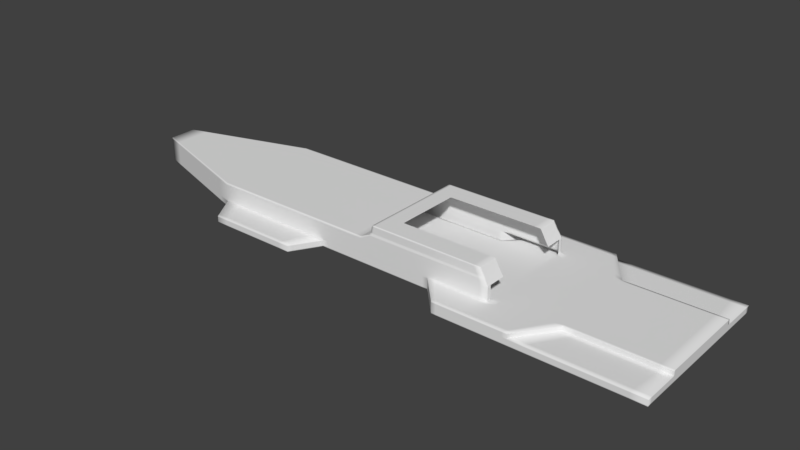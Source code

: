 # Source: DiveKnife_v01.00.blend  (saved by Blender 2.79.0; exported with 4.5.12 LTS)
import bpy
from mathutils import Matrix  # noqa: F401  (used for matrix-valued properties, if any)

bpy.ops.wm.read_factory_settings(use_empty=True)
scene = bpy.context.scene
scene.name = 'Scene'

# ---- collections
col_collection_1 = bpy.data.collections.new('Collection 1'); scene.collection.children.link(col_collection_1)
col_collection_2 = bpy.data.collections.new('Collection 2'); scene.collection.children.link(col_collection_2)
col_collection_2.hide_render = True
col_collection_2.hide_viewport = True

# ---- world
world_world = bpy.data.worlds.new('World'); scene.world = world_world
world_world.color = (0.05088, 0.05088, 0.05088)
world_world.use_sun_shadow = False
world_world.sun_shadow_jitter_overblur = 0.0
world_world.cycles.sampling_method = 'MANUAL'

# ---- meshes
me_plane_001 = bpy.data.meshes.new('Plane.001')
me_plane_001.from_pydata([(3.423, -1.0, 0.0), (1.059, -1.0, 0.0), (3.423, 0.0, 0.0), (-0.9086, -1.0, 0.0), (3.423, -0.5543, 0.05687), (3.423, -0.5543, 0.0), (-2.012, -1.0, 0.0), (-3.758, 0.0, 0.0), (0.7409, -0.6609, 0.0), (-0.7038, -0.6609, 0.0), (-2.217, -0.6609, 0.0), (-3.758, -0.1718, 0.0), (3.423, -1.0, -0.07764), (1.059, -1.0, -0.07764), (3.423, 0.0, -0.07764), (-0.9086, -1.0, -0.07764), (-2.012, -1.0, -0.07764), (-3.758, 0.0, -0.07764), (0.7409, -0.6609, -0.07764), (3.423, -0.5543, -0.07764), (-0.7038, -0.6609, -0.07764), (-2.217, -0.6609, -0.07764), (-3.758, -0.1718, -0.07764), (1.95, -1.0, 0.0), (3.423, 0.0, 0.05687), (2.276, -0.5543, 0.0), (1.95, -1.0, -0.07764), (3.35, -0.91, -0.07764), (1.102, -0.91, -0.07764), (3.35, 0.0, -0.07764), (-3.678, 0.0, -0.07764), (0.7837, -0.5802, -0.07764), (3.35, -0.5543, -0.07764), (-0.7038, -0.5802, -0.07764), (-2.164, -0.5802, -0.07764), (-3.678, -0.1046, -0.07764), (1.95, -0.91, -0.07764), (-3.758, 0.0, 0.05687), (-0.7038, -0.6609, 0.05687), (-2.217, -0.6609, 0.05687), (-3.758, -0.1718, 0.05687), (2.276, -0.5543, 0.05687), (1.059, -1.0, 0.05687), (0.7409, -0.6609, 0.05687), (1.95, -1.0, 0.05687), (1.481, -1.0, 0.0), (1.481, -1.0, -0.07764), (1.481, -0.91, -0.07764), (1.481, -1.0, 0.05687), (1.481, -0.6609, 0.05687), (2.276, 0.0, 0.05687), (1.481, 0.0, 0.05687), (-3.758, 0.0, 0.2275), (-0.7038, -0.6609, 0.2275), (-2.217, -0.6609, 0.2275), (-3.758, -0.1718, 0.2275), (0.7409, -0.6609, 0.2275), (1.481, -0.6609, 0.2275), (1.432, -0.5396, 0.3093), (-0.1603, -0.6609, 0.0), (-0.1603, -0.6609, -0.07764), (-0.1603, -0.5802, -0.07764), (-0.1603, -0.6609, 0.05687), (-0.1603, -0.6609, 0.2275), (-0.7038, 0.0, 0.2275), (1.377, -0.6545, 0.4038), (-0.1603, 0.0, 0.2275), (-2.217, 0.0, 0.2275), (0.7409, -0.6545, 0.4038), (1.447, -0.546, 0.2832), (0.004282, -0.6545, 0.4038), (1.377, -0.5396, 0.4038), (0.004282, 0.0, 0.4038), (-0.1603, -0.5802, -0.007312), (1.481, -0.91, -0.007312), (1.81, -0.91, -0.007312), (-3.678, -0.1046, -0.007312), (-2.164, -0.5802, -0.007312), (-0.7038, -0.5802, -0.007312), (3.35, -0.4795, -0.007312), (0.7837, -0.5802, -0.007312), (3.35, 0.0, -0.007312), (2.27, -0.5543, -0.07764), (1.102, -0.91, -0.007312), (2.206, -0.4795, -0.007312), (-0.1603, 0.0, -0.007312), (1.481, 0.0, -0.007312), (1.81, 0.0, -0.007312), (-2.164, 0.0, -0.007312), (-0.7038, 0.0, -0.007312), (0.7837, 0.0, -0.007312), (-3.678, 0.0, -0.007312), (1.102, 0.0, -0.007312), (2.206, 0.0, -0.007312), (0.7409, -0.6609, 0.2832), (-0.04164, -0.6609, 0.2832), (1.447, -0.6609, 0.2832), (1.481, -0.6083, 0.2275), (-0.04164, 0.0, 0.2832), (0.7409, -0.6545, 0.3093), (1.432, -0.6545, 0.3093), (1.481, -0.6083, 0.05687), (-0.01867, -0.6545, 0.3093), (-0.01867, 0.0, 0.3093), (0.2181, -0.6609, 0.0), (0.2181, -0.6609, -0.07764), (0.2181, -0.5802, -0.07764), (0.2181, -0.6609, 0.05687), (0.2181, -0.6609, 0.2275), (0.2181, -0.6545, 0.4038), (0.2181, 0.0, 0.4038), (0.2181, -0.5802, -0.007312), (0.2181, 0.0, -0.007312), (0.2181, -0.6609, 0.2832), (0.2181, -0.6545, 0.3093), (1.432, -0.4008, 0.3093), (1.447, -0.4008, 0.2832), (1.377, -0.4008, 0.4038), (1.481, -0.4008, 0.2275), (0.7409, -0.5396, 0.4038), (0.7409, -0.4008, 0.4038), (0.2181, -0.4008, 0.4038), (0.2181, -0.5396, 0.4038), (3.423, -0.2032, 0.0), (3.423, -0.2032, 0.05687), (-3.758, -0.08592, 0.0), (3.423, -0.2032, -0.07764), (-3.758, -0.08592, -0.07764), (3.35, -0.2032, -0.07764), (-3.678, -0.05229, -0.07764), (-3.758, -0.08592, 0.05687), (2.276, -0.2032, 0.05687), (1.481, -0.4008, 0.05687), (-3.758, -0.08592, 0.2275), (-0.1603, -0.4008, 0.2275), (-0.7038, -0.4008, 0.2275), (-2.217, -0.4008, 0.2275), (0.004282, -0.4008, 0.4038), (3.35, -0.2032, -0.007312), (1.102, -0.2032, -0.007312), (1.481, -0.2032, -0.007312), (-2.164, -0.2032, -0.007312), (2.206, -0.2032, -0.007312), (1.81, -0.2032, -0.007312), (-0.1603, -0.2032, -0.007312), (0.7837, -0.2032, -0.007312), (-0.7038, -0.2032, -0.007312), (-3.678, -0.05229, -0.007312), (-0.04164, -0.4008, 0.2832), (-0.01867, -0.4008, 0.3093), (0.2181, -0.2032, -0.007312), (3.423, -0.3723, 0.05687), (-0.7038, -0.5396, 0.2275), (0.004282, -0.5396, 0.4038), (1.481, -0.3723, -0.007312), (-2.164, -0.3723, -0.007312), (1.81, -0.3723, -0.007312), (0.7837, -0.3723, -0.007312), (-0.7038, -0.3723, -0.007312), (3.423, -0.3723, 0.0), (-3.758, -0.1117, 0.0), (3.423, -0.3723, -0.07764), (-3.758, -0.1117, -0.07764), (3.35, -0.3723, -0.07764), (-3.678, -0.06798, -0.07764), (-3.758, -0.1117, 0.05687), (2.276, -0.3723, 0.05687), (-3.758, -0.1117, 0.2275), (-0.1603, -0.5396, 0.2275), (-2.217, -0.5396, 0.2275), (3.35, -0.3723, -0.007312), (1.102, -0.3723, -0.007312), (2.206, -0.3723, -0.007312), (-0.1603, -0.3723, -0.007312), (-3.678, -0.06798, -0.007312), (-0.04164, -0.5396, 0.2832), (-0.01867, -0.5396, 0.3093), (0.2181, -0.3723, -0.007312)], [], [(159, 151, 4, 5), (125, 7, 17, 127), (159, 5, 19, 161), (23, 26, 12, 0), (10, 21, 16, 6), (6, 16, 15, 3), (8, 18, 13, 1), (59, 9, 20, 60), (10, 11, 22, 21), (0, 12, 19, 5), (3, 15, 20, 9), (6, 3, 9, 10), (23, 0, 5, 25), (20, 15, 16, 21), (45, 46, 26, 23), (161, 19, 32, 163), (21, 22, 35, 34), (46, 13, 28, 47), (19, 12, 27, 32), (60, 20, 33, 61), (127, 17, 30, 129), (12, 26, 36, 27), (20, 21, 34, 33), (13, 18, 31, 28), (5, 4, 41, 25), (160, 11, 40, 165), (48, 44, 41, 49), (11, 10, 39, 40), (104, 8, 43, 107), (10, 9, 38, 39), (45, 23, 44, 48), (8, 1, 42, 43), (23, 25, 41, 44), (1, 45, 48, 42), (42, 48, 49, 43), (26, 46, 47, 36), (1, 13, 46, 45), (132, 131, 50, 51), (124, 24, 50, 131), (107, 43, 56, 108), (39, 38, 53, 54), (165, 40, 55, 167), (58, 69, 116, 115), (43, 49, 57, 56), (40, 39, 54, 55), (38, 62, 63, 53), (9, 59, 62, 38), (105, 60, 61, 106), (104, 59, 60, 105), (135, 134, 66, 64), (136, 135, 64, 67), (133, 136, 67, 52), (114, 99, 68, 109), (99, 100, 65, 68), (176, 102, 70, 153), (65, 100, 58, 71), (96, 57, 97, 69), (100, 96, 69, 58), (32, 82, 84, 79), (82, 36, 75, 84), (34, 35, 76, 77), (32, 27, 36, 82), (129, 30, 91, 147), (106, 61, 73, 111), (47, 28, 83, 74), (36, 47, 74, 75), (61, 33, 78, 73), (28, 31, 80, 83), (163, 32, 79, 170), (33, 34, 77, 78), (140, 139, 92, 86), (141, 147, 91, 88), (138, 142, 93, 81), (143, 140, 86, 87), (150, 144, 85, 112), (146, 141, 88, 89), (144, 146, 89, 85), (142, 143, 87, 93), (139, 145, 90, 92), (71, 58, 115, 117), (168, 63, 95, 175), (56, 57, 96, 94), (108, 56, 94, 113), (57, 49, 101, 97), (175, 95, 102, 176), (94, 96, 100, 99), (113, 94, 99, 114), (95, 113, 114, 102), (63, 108, 113, 95), (145, 150, 112, 90), (31, 106, 111, 80), (137, 121, 110, 72), (102, 114, 109, 70), (8, 104, 105, 18), (18, 105, 106, 31), (62, 107, 108, 63), (59, 104, 107, 62), (69, 97, 118, 116), (71, 117, 120, 119), (65, 71, 119, 68), (119, 120, 121, 122), (68, 119, 122, 109), (153, 122, 121, 137), (157, 177, 150, 145), (98, 148, 149, 103), (66, 134, 148, 98), (171, 157, 145, 139), (172, 156, 143, 142), (173, 158, 146, 144), (158, 155, 141, 146), (177, 173, 144, 150), (156, 154, 140, 143), (170, 172, 142, 138), (155, 174, 147, 141), (154, 171, 139, 140), (29, 128, 138, 81), (164, 129, 147, 174), (103, 149, 137, 72), (167, 169, 136, 133), (169, 152, 135, 136), (152, 168, 134, 135), (37, 130, 133, 52), (151, 124, 131, 166), (101, 166, 131, 132), (7, 125, 130, 37), (162, 127, 129, 164), (14, 126, 128, 29), (2, 123, 126, 14), (160, 125, 127, 162), (2, 24, 124, 123), (11, 160, 162, 22), (22, 162, 164, 35), (49, 41, 166, 101), (4, 151, 166, 41), (53, 63, 168, 152), (54, 53, 152, 169), (55, 54, 169, 167), (35, 164, 174, 76), (74, 83, 171, 154), (77, 76, 174, 155), (79, 84, 172, 170), (75, 74, 154, 156), (111, 73, 173, 177), (78, 77, 155, 158), (73, 78, 158, 173), (84, 75, 156, 172), (83, 80, 157, 171), (80, 111, 177, 157), (70, 109, 122, 153), (148, 175, 176, 149), (134, 168, 175, 148), (128, 163, 170, 138), (149, 176, 153, 137), (130, 165, 167, 133), (125, 160, 165, 130), (126, 161, 163, 128), (123, 159, 161, 126), (123, 124, 151, 159)])
me_plane_001.polygons.foreach_set('use_smooth', [True] * 158)
me_plane_001.use_remesh_preserve_volume = False
me_plane_001.use_remesh_preserve_attributes = False
me_plane_001.use_mirror_vertex_groups = False
me_plane_001.update()
me_plane = bpy.data.meshes.new('Plane')
me_plane.from_pydata([(1.7, -0.9659, -0.09873), (2.146, -0.9659, -0.09873), (1.7, 0.0, -0.09873), (2.426, 0.0, -0.09873), (1.7, -0.3613, -0.09873), (2.426, -0.3613, -0.09873), (0.3576, 0.0, 0.0), (0.3576, -0.3613, 0.0), (0.7065, 0.0, 0.0), (0.7065, -0.3613, 0.0), (1.364, -0.3613, 0.0), (1.364, 0.0, 0.0), (1.528, -0.3613, -0.09873), (1.528, 0.0, -0.09873), (1.7, -0.9659, -0.2093), (2.146, -0.9659, -0.2093), (1.7, 0.0, -0.2093), (1.7, -0.3613, -0.2093), (2.426, -0.3613, -0.2093), (0.3576, -0.3613, -0.1106), (0.7065, -0.3613, -0.1106), (1.364, -0.3613, -0.1106), (1.528, -0.3613, -0.2093), (2.426, 0.0, -0.2093), (0.3576, 0.0, -0.1106), (0.7065, 0.0, -0.1106), (1.364, 0.0, -0.1106), (1.528, 0.0, -0.2093)], [], [(4, 5, 3, 2), (4, 17, 14, 0), (9, 8, 6, 7), (10, 11, 8, 9), (12, 13, 11, 10), (4, 2, 13, 12), (14, 17, 18, 15), (7, 6, 24, 19), (9, 7, 19, 20), (0, 14, 15, 1), (1, 15, 18, 5), (3, 5, 18, 23), (4, 12, 22, 17), (12, 10, 21, 22), (17, 16, 23, 18), (10, 9, 20, 21), (17, 22, 27, 16), (22, 21, 26, 27), (20, 19, 24, 25), (21, 20, 25, 26), (4, 0, 1, 5)])
me_plane.use_remesh_preserve_volume = False
me_plane.use_remesh_preserve_attributes = False
me_plane.use_mirror_vertex_groups = False
me_plane.update()

# ---- objects
ob_plane_001 = bpy.data.objects.new('Plane.001', me_plane_001)
ob_plane = bpy.data.objects.new('Plane', me_plane)

# ---- transforms, parenting, visibility, modifiers, constraints
ob_plane_001.location = (0.0, 0.0, 0.0)
ob_plane_001.lineart.crease_threshold = 0.0
_m = ob_plane_001.modifiers.new('Mirror', 'MIRROR')
_m.use_axis = (False, True, False)
_m.use_clip = True
_m = ob_plane_001.modifiers.new('Subsurf', 'SUBSURF')
_m.uv_smooth = 'PRESERVE_CORNERS'
_m.subdivision_type = 'SIMPLE'
_m.levels = 3
_m.render_levels = 3
_m.show_only_control_edges = False
ob_plane.location = (0.0, 0.0, 0.0)
ob_plane.lineart.crease_threshold = 0.0
_m = ob_plane.modifiers.new('Mirror', 'MIRROR')
_m.use_axis = (False, True, False)
_m.use_clip = True

# ---- collection membership
col_collection_1.objects.link(ob_plane_001)
col_collection_2.objects.link(ob_plane)

# ---- scene / render settings (as saved in the file)
scene.frame_start = 1; scene.frame_end = 250; scene.frame_set(2)
scene.render.engine = 'CYCLES'
scene.render.resolution_percentage = 50
scene.render.dither_intensity = 0.0
scene.cycles.use_denoising = False
scene.cycles.samples = 128
scene.cycles.sampling_pattern = 'TABULATED_SOBOL'
scene.cycles.use_adaptive_sampling = False
scene.cycles.use_light_tree = False
scene.cycles.blur_glossy = 0.0
scene.cycles.sample_clamp_indirect = 0.0
scene.view_settings.view_transform = 'Standard'
bpy.context.view_layer.update()

# ---- added for rendering (the .blend has no active camera and no usable light): camera, sun
cam_auto = bpy.data.cameras.new('AutoCamera')
cam_auto.lens = 50.0
cam_auto.sensor_width = 36.0
cam_auto.clip_end = 1000.0
ob_auto_camera = bpy.data.objects.new('AutoCamera', cam_auto)
scene.collection.objects.link(ob_auto_camera)
ob_auto_camera.location = (6.75226, -8.3039, 5.63317)
ob_auto_camera.rotation_euler = (1.09748, -7.21219e-08, 0.694738)
scene.camera = ob_auto_camera
light_auto_sun = bpy.data.lights.new('AutoSun', 'SUN')
light_auto_sun.energy = 3.0
light_auto_sun.angle = 0.0523599
ob_auto_sun = bpy.data.objects.new('AutoSun', light_auto_sun)
scene.collection.objects.link(ob_auto_sun)
ob_auto_sun.rotation_euler = (0.872665, 0.174533, 0.523599)
bpy.context.view_layer.update()
